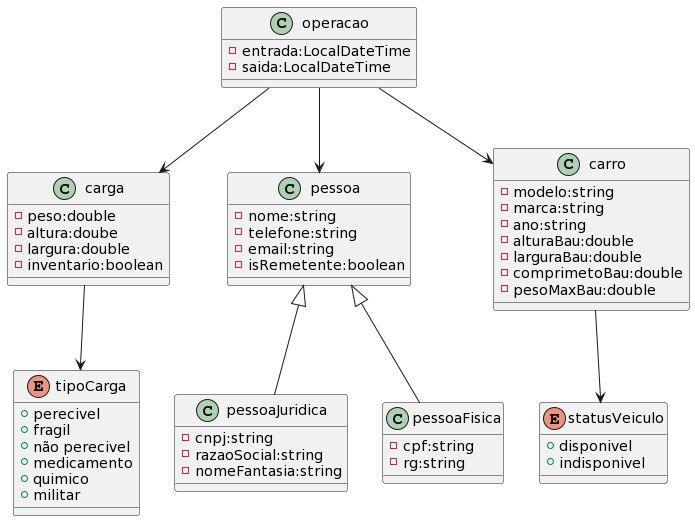

The diagram above was rendered by PlantUML. Its source (embedded in the PNG):
@startuml
class carga{
-peso:double
-altura:doube
-largura:double
-inventario:boolean
}

enum tipoCarga{
+perecivel
+fragil
+não perecivel
+medicamento
+quimico
+militar
}


class pessoa{
-nome:string
-telefone:string 
-email:string
-isRemetente:boolean
}

class pessoaJuridica{
-cnpj:string
-razaoSocial:string
-nomeFantasia:string
}


class pessoaFisica{
-cpf:string
-rg:string
}

class operacao{
-entrada:LocalDateTime
-saida:LocalDateTime
}


class carro{
-modelo:string
-marca:string
-ano:string
-alturaBau:double
-larguraBau:double
-comprimetoBau:double
-pesoMaxBau:double
}

enum statusVeiculo{
+disponivel
+indisponivel
}


carga --> tipoCarga
carro --> statusVeiculo
operacao --> carga
operacao --> carro
operacao --> pessoa



pessoa <|-- pessoaFisica
pessoa <|-- pessoaJuridica
@enduml